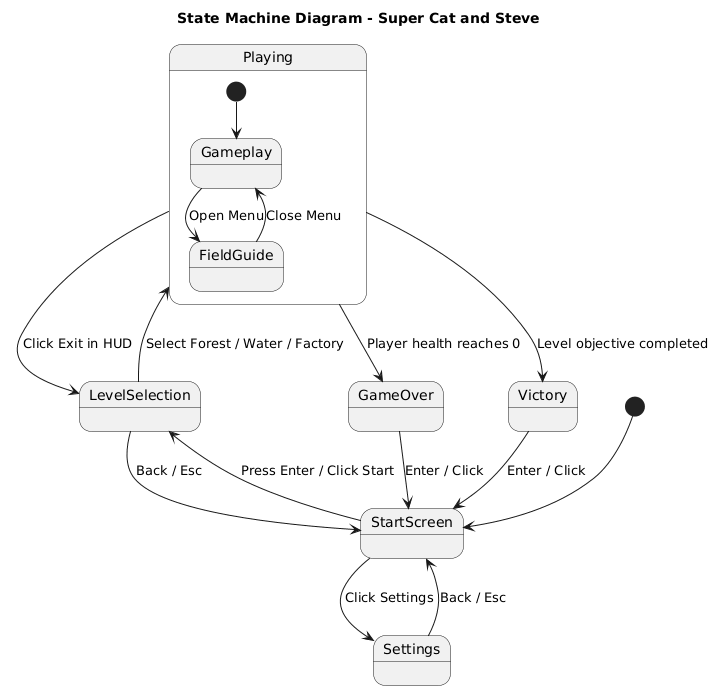

The diagram above was rendered by PlantUML. Its source (embedded in the PNG):
@startuml
title State Machine Diagram - Super Cat and Steve

[*] --> StartScreen

StartScreen --> LevelSelection : Press Enter / Click Start
StartScreen --> Settings : Click Settings

Settings --> StartScreen : Back / Esc

LevelSelection --> Playing : Select Forest / Water / Factory
LevelSelection --> StartScreen : Back / Esc

state Playing {
    [*] --> Gameplay
    Gameplay --> FieldGuide : Open Menu
    FieldGuide --> Gameplay : Close Menu
}

Playing --> LevelSelection : Click Exit in HUD
Playing --> GameOver : Player health reaches 0
Playing --> Victory : Level objective completed

GameOver --> StartScreen : Enter / Click
Victory --> StartScreen : Enter / Click
@enduml